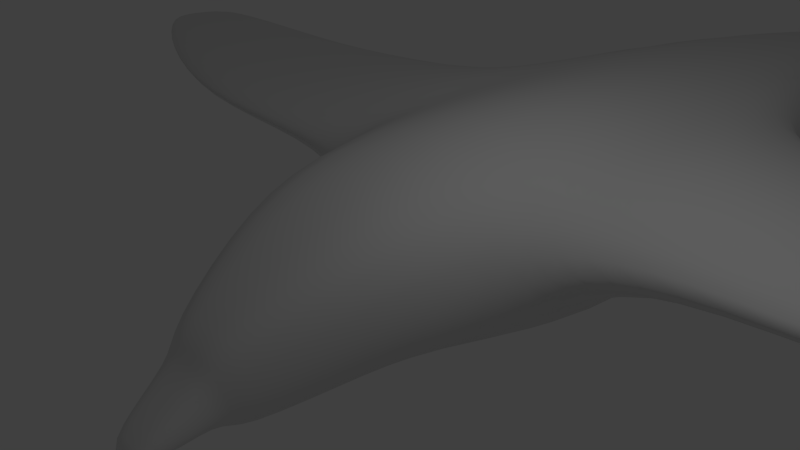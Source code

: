# Source: bird.blend  (saved by Blender 2.71.0; exported with 4.5.12 LTS)
import bpy
from mathutils import Matrix  # noqa: F401  (used for matrix-valued properties, if any)

bpy.ops.wm.read_factory_settings(use_empty=True)
scene = bpy.context.scene
scene.name = 'Scene'

# ---- collections
col_collection_1 = bpy.data.collections.new('Collection 1'); scene.collection.children.link(col_collection_1)

# ---- materials (node trees are filled in below, after node groups)
mat_material = bpy.data.materials.new('Material')
mat_material.alpha_threshold = 0.0
mat_material.use_transparent_shadow = False
mat_material.roughness = 0.5
mat_material.line_color = (0.0, 0.0, 0.0, 1.0)

# ---- material node trees

# ---- world
world_world = bpy.data.worlds.new('World'); scene.world = world_world
world_world.color = (0.05088, 0.05088, 0.05088)
world_world.use_sun_shadow = False
world_world.sun_shadow_jitter_overblur = 0.0
world_world.cycles.sampling_method = 'MANUAL'
world_world.cycles.sample_map_resolution = 256

# ---- cameras
cam_camera = bpy.data.cameras.new('Camera')
cam_camera.clip_end = 100.0
cam_camera.lens = 35.0
cam_camera.sensor_width = 32.0
cam_camera.sensor_height = 18.0
cam_camera.ortho_scale = 7.314
cam_camera.dof.focus_distance = 0.0
cam_camera.dof.aperture_fstop = 128.0

# ---- lights
light_lamp = bpy.data.lights.new('Lamp', 'POINT')
light_lamp.transmission_factor = 0.0
light_lamp.cutoff_distance = 30.0
light_lamp.energy = 100.0
light_lamp.shadow_buffer_clip_start = 1.001
light_lamp.shadow_soft_size = 0.1
light_lamp.shadow_maximum_resolution = 0.006
light_lamp.use_absolute_resolution = True
light_lamp.cycles.use_multiple_importance_sampling = False

# ---- meshes
me_cube = bpy.data.meshes.new('Cube')
me_cube.from_pydata([(1.687, 1.0, 0.07933), (1.687, -1.0, 0.07933), (1.373, 0.9256, 1.226), (1.373, -1.033, 0.8197), (0.6287, -0.05375, 2.784), (0.6287, -1.285, 2.528), (1.619, 1.0, -9.282), (1.619, -1.0, -9.282), (1.058, 0.6534, -12.0), (1.058, -0.6534, -12.0), (0.5825, 0.3597, -14.0), (0.5825, -0.3597, -14.0), (2.122, 0.6853, -1.258), (2.122, -0.5504, -1.258), (2.122, 0.6853, -6.865), (2.122, -0.5504, -6.865), (3.674, 0.4431, -1.596), (3.674, -0.0383, -1.596), (3.674, 0.4431, -6.258), (3.674, -0.0383, -6.258), (6.674, 0.4431, -1.596), (6.674, -0.0383, -1.596), (6.606, 0.4431, -5.797), (6.606, -0.0383, -5.797), (10.26, 0.4431, -2.941), (10.26, -0.0383, -2.941), (9.379, 0.4431, -5.861), (9.379, -0.0383, -5.861), (12.97, 0.3214, -4.562), (12.97, 0.0833, -4.562), (12.54, 0.3214, -6.007), (12.54, 0.0833, -6.007), (0.0, 1.734, -0.857), (0.0, -1.0, 0.07933), (0.0, 0.9256, 1.226), (0.0, -1.033, 0.8197), (1.192e-07, -0.05375, 2.784), (-4.172e-07, -1.285, 2.528), (2.384e-07, 1.0, -9.282), (-2.384e-07, -1.0, -9.282), (1.192e-07, 0.6534, -12.0), (-1.192e-07, -0.6534, -12.0), (1.192e-07, 0.3597, -14.0), (-1.192e-07, -0.3597, -14.0), (1.653, -1.937, -4.623), (1.653, 1.0, -4.623), (2.122, -0.5504, -4.075), (2.122, 1.142, -4.075), (3.674, -0.0383, -3.938), (3.674, 0.8994, -3.938), (6.64, -0.0383, -3.706), (6.64, 0.4431, -3.706), (9.815, -0.0383, -4.408), (9.815, 0.4431, -4.408), (12.76, 0.0833, -5.288), (12.76, 0.3214, -5.288), (0.0, -1.937, -4.623), (0.0, 1.495, -4.623), (0.5009, -0.3042, 2.732), (0.5009, -1.035, 2.58), (0.0, -0.3042, 2.732), (0.0, -1.035, 2.58), (0.3254, -1.037, 3.78), (0.3254, -1.256, 3.735), (0.0, -1.037, 3.78), (0.0, -1.256, 3.735), (0.2378, 0.3024, -14.82), (0.2378, -0.3024, -14.82), (0.0, 0.3024, -14.82), (0.0, -0.3024, -14.82)], [], [(0, 2, 3, 1), (35, 3, 5, 37), (3, 2, 4, 5), (57, 45, 6, 38), (45, 0, 12, 47), (38, 6, 8, 40), (6, 7, 9, 8), (40, 8, 10, 42), (8, 9, 11, 10), (47, 12, 16, 49), (44, 7, 15, 46), (7, 6, 14, 15), (0, 1, 13, 12), (49, 16, 20, 51), (46, 15, 19, 48), (15, 14, 18, 19), (12, 13, 17, 16), (51, 20, 24, 53), (48, 19, 23, 50), (19, 18, 22, 23), (16, 17, 21, 20), (53, 24, 28, 55), (50, 23, 27, 52), (23, 22, 26, 27), (20, 21, 25, 24), (55, 54, 31, 30), (52, 27, 31, 54), (27, 26, 30, 31), (24, 25, 29, 28), (1, 3, 35, 33), (2, 0, 32, 34), (37, 5, 59, 61), (2, 34, 36, 4), (44, 56, 39, 7), (7, 39, 41, 9), (11, 43, 69, 67), (9, 41, 43, 11), (32, 0, 45, 57), (6, 45, 47, 14), (14, 47, 49, 18), (1, 44, 46, 13), (18, 49, 51, 22), (13, 46, 48, 17), (22, 51, 53, 26), (17, 48, 50, 21), (26, 53, 55, 30), (21, 50, 52, 25), (28, 29, 54, 55), (25, 52, 54, 29), (1, 33, 56, 44), (61, 59, 63, 65), (4, 36, 60, 58), (5, 4, 58, 59), (62, 64, 65, 63), (58, 60, 64, 62), (59, 58, 62, 63), (66, 67, 69, 68), (42, 10, 66, 68), (10, 11, 67, 66)])
me_cube.polygons.foreach_set('use_smooth', [True] * 59)
_uv = me_cube.uv_layers.new(name='UVMap')
_uv.uv.foreach_set('vector', [0.6279, 0.7927, 0.6142, 0.8515, 0.4084, 0.8444, 0.4019, 0.8001, 0.2658, 0.8871, 0.4084, 0.8444, 0.436, 0.9007, 0.3972, 0.9587, 0.4084, 0.8444, 0.6142, 0.8515, 0.5736, 0.8975, 0.436, 0.9007, 0.8771, 0.5702, 0.692, 0.5721, 0.5999, 0.3195, 0.7857, 0.2974, 0.692, 0.5721, 0.6279, 0.7927, 0.5948, 0.7187, 0.6518, 0.5932, 0.7857, 0.2974, 0.5999, 0.3195, 0.5666, 0.162, 0.6863, 0.141, 0.5999, 0.3195, 0.3673, 0.3194, 0.4126, 0.1601, 0.5666, 0.162, 0.6863, 0.141, 0.5666, 0.162, 0.5326, 0.04977, 0.5906, 0.03261, 0.5666, 0.162, 0.4126, 0.1601, 0.4569, 0.0483, 0.5326, 0.04977, 0.6518, 0.5932, 0.5948, 0.7187, 0.5248, 0.6492, 0.5698, 0.5961, 0.2271, 0.5772, 0.3673, 0.3194, 0.4184, 0.4672, 0.3487, 0.5955, 0.3673, 0.3194, 0.5999, 0.3195, 0.5844, 0.4607, 0.4184, 0.4672, 0.6279, 0.7927, 0.4019, 0.8001, 0.4347, 0.7188, 0.5948, 0.7187, 0.5698, 0.5961, 0.5248, 0.6492, 0.5105, 0.598, 0.5133, 0.597, 0.3487, 0.5955, 0.4184, 0.4672, 0.497, 0.5439, 0.447, 0.5972, 0.4184, 0.4672, 0.5844, 0.4607, 0.5199, 0.5444, 0.497, 0.5439, 0.5948, 0.7187, 0.4347, 0.7188, 0.5001, 0.6514, 0.5248, 0.6492, 0.5133, 0.597, 0.5105, 0.598, 0.5103, 0.5968, 0.5104, 0.5967, 0.447, 0.5972, 0.497, 0.5439, 0.5098, 0.5948, 0.5073, 0.5969, 0.497, 0.5439, 0.5199, 0.5444, 0.5108, 0.5948, 0.5098, 0.5948, 0.5248, 0.6492, 0.5001, 0.6514, 0.5101, 0.5979, 0.5105, 0.598, 0.5104, 0.5967, 0.5103, 0.5968, 0.5103, 0.5967, 0.5103, 0.5967, 0.5073, 0.5969, 0.5098, 0.5948, 0.5103, 0.5967, 0.5102, 0.5967, 0.5098, 0.5948, 0.5108, 0.5948, 0.5103, 0.5967, 0.5103, 0.5967, 0.5105, 0.598, 0.5101, 0.5979, 0.5103, 0.5968, 0.5103, 0.5968, 0.5103, 0.5967, 0.5103, 0.5967, 0.5103, 0.5967, 0.5103, 0.5967, 0.5102, 0.5967, 0.5103, 0.5967, 0.5103, 0.5967, 0.5103, 0.5967, 0.5103, 0.5967, 0.5103, 0.5967, 0.5103, 0.5967, 0.5103, 0.5967, 0.5103, 0.5968, 0.5103, 0.5968, 0.5103, 0.5967, 0.5103, 0.5967, 0.4019, 0.8001, 0.4084, 0.8444, 0.2658, 0.8871, 0.218, 0.8465, 0.6142, 0.8515, 0.6279, 0.7927, 0.8372, 0.7708, 0.7388, 0.8862, 0.3972, 0.9587, 0.436, 0.9007, 0.4541, 0.9431, 0.4163, 0.9651, 0.6142, 0.8515, 0.7388, 0.8862, 0.5981, 0.9547, 0.5736, 0.8975, 0.2271, 0.5772, 0.0345, 0.5775, 0.1773, 0.2915, 0.3673, 0.3194, 0.3673, 0.3194, 0.1773, 0.2915, 0.294, 0.1362, 0.4126, 0.1601, 0.4569, 0.0483, 0.4009, 0.02949, 0.4644, 6.413e-05, 0.4725, 0.0103, 0.4126, 0.1601, 0.294, 0.1362, 0.4009, 0.02949, 0.4569, 0.0483, 0.8372, 0.7708, 0.6279, 0.7927, 0.692, 0.5721, 0.8771, 0.5702, 0.5999, 0.3195, 0.692, 0.5721, 0.6518, 0.5932, 0.5844, 0.4607, 0.5844, 0.4607, 0.6518, 0.5932, 0.5698, 0.5961, 0.5199, 0.5444, 0.4019, 0.8001, 0.2271, 0.5772, 0.3487, 0.5955, 0.4347, 0.7188, 0.5199, 0.5444, 0.5698, 0.5961, 0.5133, 0.597, 0.5108, 0.5948, 0.4347, 0.7188, 0.3487, 0.5955, 0.447, 0.5972, 0.5001, 0.6514, 0.5108, 0.5948, 0.5133, 0.597, 0.5104, 0.5967, 0.5103, 0.5967, 0.5001, 0.6514, 0.447, 0.5972, 0.5073, 0.5969, 0.5101, 0.5979, 0.5103, 0.5967, 0.5104, 0.5967, 0.5103, 0.5967, 0.5103, 0.5967, 0.5101, 0.5979, 0.5073, 0.5969, 0.5102, 0.5967, 0.5103, 0.5968, 0.5103, 0.5967, 0.5103, 0.5967, 0.5103, 0.5967, 0.5103, 0.5967, 0.5103, 0.5968, 0.5102, 0.5967, 0.5103, 0.5967, 0.5103, 0.5967, 0.4019, 0.8001, 0.218, 0.8465, 0.0345, 0.5775, 0.2271, 0.5772, 0.4163, 0.9651, 0.4541, 0.9431, 0.4863, 0.9881, 0.4807, 0.9999, 0.5736, 0.8975, 0.5981, 0.9547, 0.5796, 0.9607, 0.5461, 0.9392, 0.436, 0.9007, 0.5736, 0.8975, 0.5461, 0.9392, 0.4541, 0.9431, 0.4985, 0.9867, 0.5053, 0.9999, 0.4807, 0.9999, 0.4863, 0.9881, 0.5461, 0.9392, 0.5796, 0.9607, 0.5053, 0.9999, 0.4985, 0.9867, 0.4541, 0.9431, 0.5461, 0.9392, 0.4985, 0.9867, 0.4863, 0.9881, 0.5177, 0.01265, 0.4725, 0.0103, 0.4644, 6.413e-05, 0.5271, 0.001033, 0.5906, 0.03261, 0.5326, 0.04977, 0.5177, 0.01265, 0.5271, 0.001033, 0.5326, 0.04977, 0.4569, 0.0483, 0.4725, 0.0103, 0.5177, 0.01265])
me_cube.materials.append(mat_material)
me_cube.use_remesh_preserve_volume = False
me_cube.use_remesh_preserve_attributes = False
me_cube.use_mirror_vertex_groups = False
me_cube.update()

# ---- objects
ob_cube = bpy.data.objects.new('Cube', me_cube)
ob_lamp = bpy.data.objects.new('Lamp', light_lamp)
ob_camera = bpy.data.objects.new('Camera', cam_camera)

# ---- transforms, parenting, visibility, modifiers, constraints
ob_cube.location = (0.0, 0.0, 0.0)
ob_cube.rotation_euler = (1.571, -0.0, 0.0)
ob_cube.lock_rotations_4d = False
ob_cube.empty_display_type = 'ARROWS'
ob_cube.lineart.crease_threshold = 0.0
_m = ob_cube.modifiers.new('Mirror', 'MIRROR')
_m.use_clip = True
_m = ob_cube.modifiers.new('Subsurf', 'SUBSURF')
_m.uv_smooth = 'PRESERVE_CORNERS'
_m.quality = 2
_m.show_only_control_edges = False
ob_lamp.location = (4.076, 1.005, 5.904)
ob_lamp.rotation_euler = (0.6503, 0.05522, 1.866)
ob_lamp.lock_rotations_4d = False
ob_lamp.empty_display_type = 'ARROWS'
ob_lamp.color = (0.0, 0.0, 0.0, 0.0)
ob_lamp.lineart.crease_threshold = 0.0
ob_camera.location = (7.481, -6.508, 5.344)
ob_camera.rotation_euler = (1.109, 0.01082, 0.8149)
ob_camera.lock_rotations_4d = False
ob_camera.empty_display_type = 'ARROWS'
ob_camera.color = (0.0, 0.0, 0.0, 0.0)
ob_camera.display_type = 'WIRE'
ob_camera.lineart.crease_threshold = 0.0

# ---- collection membership
col_collection_1.objects.link(ob_cube)
col_collection_1.objects.link(ob_lamp)
col_collection_1.objects.link(ob_camera)

# ---- scene / render settings (as saved in the file)
scene.camera = ob_camera
scene.frame_start = 1; scene.frame_end = 250; scene.frame_set(1)
scene.render.engine = 'BLENDER_EEVEE_NEXT'
scene.render.resolution_percentage = 50
scene.render.dither_intensity = 0.0
scene.cycles.use_denoising = False
scene.cycles.samples = 10
scene.cycles.sampling_pattern = 'TABULATED_SOBOL'
scene.cycles.light_sampling_threshold = 0.0
scene.cycles.use_adaptive_sampling = False
scene.cycles.use_light_tree = False
scene.cycles.blur_glossy = 0.0
scene.cycles.volume_bounces = 1
scene.cycles.pixel_filter_type = 'GAUSSIAN'
scene.cycles.sample_clamp_indirect = 0.0
scene.view_settings.view_transform = 'Standard'
bpy.context.view_layer.update()
